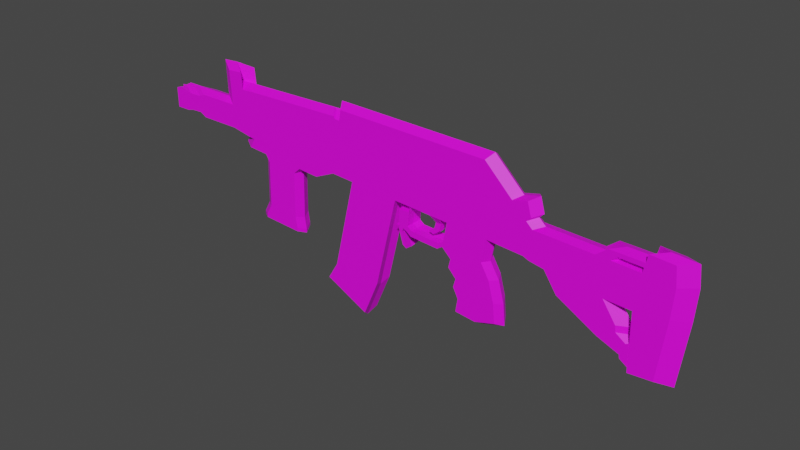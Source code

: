 # Source: beryl.blend  (saved by Blender 2.93.21; exported with 4.5.12 LTS)
import bpy
from mathutils import Matrix  # noqa: F401  (used for matrix-valued properties, if any)

bpy.ops.wm.read_factory_settings(use_empty=True)
scene = bpy.context.scene
scene.name = 'Scene'

# ---- collections
col_collection = bpy.data.collections.new('Collection'); scene.collection.children.link(col_collection)

# ---- images (referenced by path relative to the original .blend; pixels are not part of the script)
import os
ASSET_DIR = os.environ.get("B2B_ASSET_DIR", "")  # directory of the original .blend (textures are referenced by path, not embedded)
HERE = os.path.dirname(os.path.abspath(__file__))  # packed textures are extracted next to this script under _unpacked/

def load_image(name, relpath, width, height, colorspace="sRGB"):
    """Load a texture the original file referenced (path relative to the .blend, or extracted next to this script)."""
    p = next((c for c in (os.path.join(HERE, relpath), os.path.join(ASSET_DIR, relpath)) if relpath and os.path.exists(c)), "")
    if p:
        img = bpy.data.images.load(p, check_existing=True)
        img.name = name
    else:  # same state as the original file: an image datablock whose file is absent (Cycles renders it pink)
        img = bpy.data.images.new(name, width, height)
        img.source = "FILE"
        img.filepath = "//" + (relpath or name)
    img.colorspace_settings.name = colorspace
    return img
img_material_001_base_color = load_image('Material.001 Base Color', 'beryl_texture.png', 1024, 1024, 'sRGB')

# ---- materials (node trees are filled in below, after node groups)
mat_material_001 = bpy.data.materials.new('Material.001')
mat_material_001.use_transparent_shadow = False

# ---- material node trees
mat_material_001.use_nodes = True; mat_material_001.node_tree.nodes.clear()
_N = mat_material_001.node_tree.nodes; _L = mat_material_001.node_tree.links
n0 = _N.new('ShaderNodeBsdfPrincipled'); n0.name = 'Principled BSDF'; n0.location = (10, 300)
n0.distribution = 'GGX'
n0.subsurface_method = 'BURLEY'
n0.inputs[3].default_value = 1.45
n0.inputs[27].default_value = (0.0, 0.0, 0.0, 1.0)
n0.inputs[28].default_value = 1.0
n1 = _N.new('ShaderNodeOutputMaterial'); n1.name = 'Material Output'; n1.location = (300, 300)
n2 = _N.new('ShaderNodeTexImage'); n2.name = 'Image Texture'; n2.location = (-280, 280)
n2.image = img_material_001_base_color
_L.new(n0.outputs[0], n1.inputs[0])
_L.new(n2.outputs[0], n0.inputs[0])
n1.is_active_output = True

# ---- world
world_world = bpy.data.worlds.new('World'); scene.world = world_world
world_world.use_nodes = True; world_world.node_tree.nodes.clear()
_N = world_world.node_tree.nodes; _L = world_world.node_tree.links
n0 = _N.new('ShaderNodeOutputWorld'); n0.name = 'World Output'; n0.location = (300, 300)
n1 = _N.new('ShaderNodeBackground'); n1.name = 'Background'; n1.location = (10, 300)
n1.inputs[0].default_value = (0.05088, 0.05088, 0.05088, 1.0)
_L.new(n1.outputs[0], n0.inputs[0])
n0.is_active_output = True
world_world.color = (0.05088, 0.05088, 0.05088)
world_world.use_sun_shadow = False
world_world.sun_shadow_jitter_overblur = 0.0

# ---- meshes
me_plane = bpy.data.meshes.new('Plane')
me_plane.from_pydata([(-1.601, 0.3338, 5.468e-08), (1.255, 0.1464, 3.77e-08), (-1.603, 0.7699, 4.536e-08), (1.272, 0.4025, 1.206e-08), (-0.6674, 0.2506, 4.928e-08), (-0.6537, 0.7888, 4.707e-08), (-0.5576, 0.2667, 4.972e-08), (-0.591, 0.7645, 4.487e-08), (-0.5754, 0.8596, 5.349e-08), (-0.5402, 0.2657, 4.963e-08), (0.8352, 0.8285, 5.067e-08), (0.8727, 0.1899, 4.164e-08), (-0.6339, 0.7675, 4.638e-08), (-0.5903, 0.2687, 4.99e-08), (0.003267, 0.8468, 5.233e-08), (-0.01232, 0.2395, 4.614e-08), (-0.4464, 0.8567, 5.323e-08), (-0.4639, 0.2663, 4.857e-08), (-0.2081, -0.5912, -2.916e-08), (-0.6597, -0.5644, -2.673e-08), (-0.3502, -0.926, -5.952e-08), (-0.755, -0.724, -4.12e-08), (0.5033, 0.2106, 4.352e-08), (0.4879, 0.8361, 5.136e-08), (0.8335, -0.01848, 2.275e-08), (0.4635, -0.01211, 2.333e-08), (0.9778, -0.5067, -2.686e-08), (0.6078, -0.5402, -2.454e-08), (0.5282, -0.1708, 1.263e-08), (0.9109, -0.1497, 1.086e-08), (0.5795, -0.3259, -5.113e-09), (0.9608, -0.3323, -5.69e-09), (0.6626, 0.8323, 5.102e-08), (0.7939, -0.5604, -2.408e-08), (0.626, -0.4179, -1.345e-08), (0.9681, -0.4071, -1.478e-08), (0.9357, -0.2406, 2.619e-09), (0.6004, -0.248, 3.799e-09), (0.8722, -0.08415, 1.68e-08), (0.5467, -0.09153, 1.798e-08), (0.4724, 0.03811, 2.788e-08), (0.8423, 0.02851, 2.701e-08), (0.414, -0.04508, 2.034e-08), (0.423, 0.005149, 2.489e-08), (0.1489, -0.0286, 2.184e-08), (0.1579, 0.02163, 2.639e-08), (0.1091, 0.001621, 2.457e-08), (0.1181, 0.05185, 2.913e-08), (0.001963, 0.03596, 4.688e-08), (0.1359, 0.229, 4.519e-08), (0.8377, 0.003931, 2.478e-08), (-0.001442, 0.2366, 4.133e-08), (0.1308, 0.1786, 4.061e-08), (0.03248, 0.03442, 4.016e-08), (0.03127, 0.1764, 3.718e-08), (0.07103, 0.02206, 3.214e-08), (0.1244, 0.1148, 3.483e-08), (0.02787, 0.008972, 3.786e-08), (0.06191, -0.01293, 2.897e-08), (0.06907, -0.127, 2.553e-08), (0.1031, -0.1489, 1.664e-08), (0.3299, 0.8396, 5.168e-08), (0.3352, 0.22, 4.437e-08), (0.4354, 0.2144, 4.387e-08), (0.4241, 0.8375, 5.149e-08), (0.3703, 0.1575, 3.871e-08), (0.4175, 0.1549, 3.847e-08), (0.3564, 0.1031, 3.377e-08), (0.4009, 0.08721, 3.233e-08), (0.3001, 0.06018, 2.988e-08), (0.3446, 0.04428, 2.844e-08), (1.09, 0.1753, 4.032e-08), (1.086, 0.583, 2.842e-08), (1.203, 0.1676, 3.962e-08), (1.216, 0.4552, 1.684e-08), (1.22, 0.6157, 3.138e-08), (1.255, 0.4912, 2.01e-08), (2.114, 0.05527, 3.2e-08), (2.155, 0.3696, 9.074e-09), (2.393, 0.08953, 3.254e-08), (2.411, 0.3457, 6.905e-09), (2.19, 0.5252, 2.457e-08), (2.394, 0.5116, 2.195e-08), (2.123, -0.4526, -1.66e-08), (2.328, -0.4364, -1.513e-08), (1.388, 0.1226, 3.81e-08), (1.407, 0.3978, 1.163e-08), (1.88, 0.06562, 3.294e-08), (1.913, 0.3799, 1.001e-08), (1.505, -0.05099, 2.237e-08), (1.997, -0.108, 1.72e-08), (1.859, -0.2517, 4.177e-09), (2.003, -0.1629, 1.222e-08), (2.118, -0.3567, -5.346e-09), (2.116, -0.2105, 7.912e-09), (2.049, -0.3285, -2.788e-09), (2.09, -0.2237, 6.713e-09), (2.119, -0.4044, -9.669e-09), (2.053, -0.36, -5.642e-09), (1.79, 0.3843, 1.041e-08), (2.117, -0.2461, 4.682e-09), (1.961, 0.4237, 1.398e-08), (1.888, 0.4613, 1.739e-08), (2.164, 0.4145, 1.315e-08), (2.174, 0.4541, 1.673e-08), (-1.845, 0.38, 5.524e-08), (-1.847, 0.5939, 5.429e-08), (-1.704, 0.7633, 4.616e-08), (-1.702, 0.3521, 5.495e-08), (-1.861, 0.906, 6.106e-08), (-1.718, 0.9152, 5.993e-08), (-2.223, 0.382, 5.542e-08), (-2.225, 0.5959, 5.447e-08), (-2.282, 0.4158, 5.565e-08), (-2.284, 0.5699, 5.496e-08), (-2.389, 0.4119, 5.529e-08), (-2.391, 0.566, 5.461e-08), (-2.43, 0.3958, 5.536e-08), (-2.431, 0.5604, 5.548e-08), (-2.425, 0.3815, 5.751e-08), (-2.426, 0.5434, 5.471e-08), (-1.652, 0.2486, 4.696e-08), (-0.8036, 0.1907, 4.212e-08), (-1.35, 0.7749, 4.581e-08), (-1.462, 0.234, 4.564e-08), (-0.9541, 0.2072, 4.321e-08), (-0.8863, 0.7841, 4.665e-08), (-1.424, 0.1682, 3.967e-08), (-1.017, 0.1482, 3.787e-08), (-1.433, -0.2468, 2.053e-09), (-1.026, -0.2668, 2.442e-10), (-1.489, -0.3486, -7.168e-09), (-1.01, -0.3711, -9.21e-09), (-1.489, -0.3801, -5.787e-09), (-1.01, -0.4027, -7.829e-09), (-1.493, 0.322, 0.07434), (1.197, 0.1455, 0.07434), (-1.495, 0.7328, 0.07434), (1.213, 0.3868, 0.07434), (-0.6222, 0.2703, 0.07434), (-0.6012, 0.7507, 0.07434), (-0.561, 0.2667, 0.07434), (-0.5422, 0.7278, 0.07434), (-0.5274, 0.8174, 0.07434), (-0.5445, 0.2657, 0.07434), (0.8015, 0.788, 0.07434), (0.8368, 0.1865, 0.07434), (-0.5826, 0.7307, 0.07434), (-0.5917, 0.2685, 0.07434), (0.01768, 0.8053, 0.07434), (0.002989, 0.2332, 0.07434), (-0.4059, 0.8147, 0.07434), (-0.4224, 0.2585, 0.07434), (-0.1815, -0.5493, 0.07434), (-0.6069, -0.5241, 0.07434), (-0.3153, -0.8648, 0.07434), (-0.6966, -0.6744, 0.07434), (0.4887, 0.206, 0.07434), (0.4743, 0.7953, 0.07434), (0.7998, -0.009837, 0.07434), (0.4512, -0.003835, 0.07434), (0.9358, -0.4698, 0.07434), (0.5872, -0.5013, 0.07434), (0.5122, -0.1533, 0.07434), (0.8727, -0.1335, 0.07434), (0.5605, -0.2994, 0.07434), (0.9197, -0.3054, 0.07434), (0.6638, 0.1962, 0.07434), (0.6388, 0.7916, 0.07434), (0.6265, -0.006854, 0.07434), (0.7625, -0.5204, 0.07434), (0.6935, -0.1433, 0.07434), (0.7412, -0.3024, 0.07434), (0.6043, -0.3861, 0.07434), (0.9266, -0.376, 0.07434), (0.7503, -0.396, 0.07434), (0.8961, -0.2191, 0.07434), (0.5802, -0.2261, 0.07434), (0.7172, -0.2225, 0.07434), (0.8363, -0.0717, 0.07434), (0.5296, -0.07865, 0.07434), (0.66, -0.07516, 0.07434), (0.4597, 0.04348, 0.07434), (0.8081, 0.03444, 0.07434), (0.6349, 0.03893, 0.07434), (0.4046, -0.03489, 0.07434), (0.4131, 0.01243, 0.07434), (0.1549, -0.01936, 0.07434), (0.1634, 0.02795, 0.07434), (0.1174, 0.009104, 0.07434), (0.1258, 0.05642, 0.07434), (0.01645, 0.04145, 0.07434), (0.1427, 0.2233, 0.07434), (0.4552, 0.01873, 0.07434), (0.6305, 0.01498, 0.07434), (0.8037, 0.01128, 0.07434), (0.4087, -0.01232, 0.07434), (0.1589, 0.003206, 0.07434), (0.1214, 0.03167, 0.07434), (0.1379, 0.1758, 0.07434), (0.0452, 0.04, 0.07434), (0.04405, 0.1738, 0.07434), (0.08151, 0.02836, 0.07434), (0.1318, 0.1157, 0.07434), (0.08297, 0.1023, 0.07434), (0.04085, 0.01603, 0.07434), (0.07292, -0.0046, 0.07434), (0.07967, -0.1121, 0.07434), (0.1117, -0.1327, 0.07434), (0.3254, 0.7985, 0.07434), (0.3304, 0.2149, 0.07434), (0.4248, 0.2096, 0.07434), (0.4142, 0.7966, 0.07434), (0.3634, 0.156, 0.03827), (0.4079, 0.1535, 0.03827), (0.3503, 0.1047, 0.03827), (0.3923, 0.08973, 0.03827), (0.2973, 0.06427, 0.03827), (0.3393, 0.04929, 0.03827), (1.041, 0.1727, 0.07434), (1.038, 0.5568, 0.07434), (1.148, 0.1655, 0.07434), (1.16, 0.4365, 0.07434), (1.164, 0.5876, 0.07434), (1.197, 0.4704, 0.07434), (2.006, 0.05964, 0.07434), (2.045, 0.3557, 0.07434), (2.269, 0.09192, 0.07434), (2.286, 0.3332, 0.07434), (2.077, 0.5024, 0.07434), (2.27, 0.4896, 0.07434), (2.014, -0.4188, 0.07434), (2.208, -0.4035, 0.07434), (1.322, 0.1231, 0.07434), (1.34, 0.3823, 0.07434), (1.785, 0.0694, 0.07434), (1.817, 0.3655, 0.07434), (1.432, -0.04046, 0.07434), (1.896, -0.09414, 0.07434), (1.766, -0.2295, 0.07434), (1.902, -0.1459, 0.07434), (2.01, -0.3285, 0.07434), (2.008, -0.1907, 0.07434), (1.945, -0.3019, 0.07434), (1.984, -0.2032, 0.07434), (2.011, -0.3734, 0.07434), (1.949, -0.3316, 0.07434), (1.701, 0.3696, 0.07434), (1.672, 0.08248, 0.07434), (1.783, -0.08106, 0.07434), (1.869, -0.1663, 0.07434), (2.009, -0.2243, 0.07434), (1.974, -0.2272, 0.07434), (1.862, 0.4068, 0.07434), (1.793, 0.4422, 0.07434), (2.053, 0.3981, 0.07434), (2.062, 0.4354, 0.07434), (-1.724, 0.3656, 0.07434), (-1.725, 0.5671, 0.07434), (-1.591, 0.7267, 0.07434), (-1.589, 0.3393, 0.07434), (-1.739, 0.8611, 0.07434), (-1.604, 0.8698, 0.07434), (-2.08, 0.3674, 0.07434), (-2.081, 0.5689, 0.07434), (-2.136, 0.3993, 0.07434), (-2.137, 0.5445, 0.07434), (-2.236, 0.3956, 0.07434), (-2.237, 0.5408, 0.07434), (-2.296, 0.3805, 0.07434), (-2.297, 0.5559, 0.07434), (-2.419, 0.3805, 0.07434), (-2.42, 0.5559, 0.07434), (-1.541, 0.2418, 0.07434), (-0.8033, 0.1901, 0.07434), (-1.257, 0.7376, 0.07434), (-1.262, 0.3083, 0.07434), (-1.363, 0.228, 0.07434), (-0.8357, 0.283, 0.07434), (-0.9902, 0.2028, 0.07434), (-0.8203, 0.7463, 0.07434), (-1.327, 0.166, 0.07434), (-1.05, 0.1472, 0.07434), (-1.336, -0.225, 0.07434), (-1.058, -0.2438, 0.07434), (-1.389, -0.3208, 0.07434), (-1.042, -0.342, 0.07434), (-1.389, -0.3505, 0.07434), (-1.042, -0.3718, 0.07434)], [], [(38, 24, 159, 179), (75, 72, 220, 223), (34, 27, 162, 173), (74, 76, 224, 222), (33, 26, 161, 170), (104, 102, 254, 256), (55, 46, 189, 202), (76, 75, 223, 224), (41, 11, 146, 183), (101, 103, 255, 253), (49, 52, 199, 192), (103, 104, 256, 255), (134, 132, 286, 288), (3, 74, 222, 138), (102, 99, 247, 254), (46, 44, 187, 189), (131, 133, 287, 285), (71, 73, 221, 219), (88, 101, 253, 236), (45, 47, 190, 188), (133, 134, 288, 287), (32, 23, 158, 168), (132, 130, 284, 286), (63, 22, 157, 211), (44, 42, 185, 187), (129, 131, 285, 283), (11, 71, 219, 146), (20, 18, 153, 155), (43, 45, 188, 186), (70, 68, 216, 218), (19, 21, 156, 154), (54, 52, 49, 51), (53, 54, 51, 48), (130, 128, 282, 284), (67, 69, 217, 215), (21, 20, 155, 156), (42, 25, 160, 185), (127, 129, 283, 281), (69, 70, 218, 217), (18, 15, 150, 153), (40, 43, 186, 182), (68, 66, 214, 216), (17, 19, 154, 152), (128, 125, 279, 282), (65, 67, 215, 213), (93, 100, 251, 241), (124, 127, 281, 277), (66, 63, 211, 214), (9, 17, 152, 144), (62, 65, 213, 210), (14, 16, 151, 149), (50, 41, 183, 195), (22, 40, 182, 157), (5, 126, 280, 140), (97, 93, 241, 245), (23, 64, 212, 158), (61, 14, 149, 209), (95, 98, 246, 243), (98, 97, 245, 246), (4, 13, 148, 139), (25, 39, 180, 160), (15, 62, 210, 150), (7, 12, 147, 142), (94, 96, 244, 242), (29, 38, 179, 164), (121, 124, 277, 273), (64, 61, 209, 212), (91, 95, 243, 239), (60, 58, 206, 208), (96, 92, 240, 244), (126, 123, 275, 280), (57, 59, 207, 205), (72, 10, 145, 220), (122, 4, 139, 274), (59, 60, 208, 207), (100, 94, 242, 251), (28, 37, 177, 163), (0, 121, 273, 135), (58, 55, 202, 206), (8, 7, 142, 143), (92, 90, 238, 240), (31, 36, 176, 166), (125, 122, 274, 279), (53, 57, 205, 200), (73, 1, 136, 221), (89, 91, 239, 237), (119, 117, 269, 271), (141, 144, 143, 142), (278, 139, 140, 280), (148, 141, 142, 147), (167, 146, 145, 168), (221, 136, 138, 222), (139, 148, 147, 140), (152, 150, 149, 151), (144, 152, 151, 143), (150, 152, 154, 153), (153, 154, 156, 155), (211, 157, 158, 212), (194, 193, 160, 169), (175, 173, 162, 170), (181, 180, 163, 171), (178, 177, 165, 172), (176, 178, 172, 166), (179, 181, 171, 164), (174, 175, 170, 161), (195, 194, 169, 159), (157, 167, 168, 158), (166, 172, 175, 174), (172, 165, 173, 175), (164, 171, 178, 176), (171, 163, 177, 178), (159, 169, 181, 179), (169, 160, 180, 181), (146, 167, 184, 183), (167, 157, 182, 184), (193, 182, 186, 196), (196, 186, 188, 197), (197, 188, 190, 198), (187, 197, 198, 189), (185, 196, 197, 187), (160, 193, 196, 185), (183, 184, 194, 195), (184, 182, 193, 194), (202, 204, 201, 200), (204, 203, 199, 201), (198, 190, 203, 204), (189, 198, 204, 202), (202, 200, 205, 206), (206, 205, 207, 208), (150, 210, 209, 149), (210, 211, 212, 209), (211, 210, 213, 214), (214, 213, 215, 216), (216, 215, 217, 218), (146, 219, 220, 145), (219, 221, 222, 220), (220, 222, 224, 223), (236, 235, 225, 226), (226, 225, 227, 228), (226, 228, 230, 229), (227, 225, 231, 232), (138, 136, 233, 234), (247, 248, 235, 236), (248, 233, 237, 249), (249, 237, 239, 250), (252, 243, 241, 251), (250, 239, 243, 252), (241, 243, 246, 245), (240, 250, 252, 244), (244, 252, 251, 242), (238, 249, 250, 240), (235, 248, 249, 238), (234, 233, 248, 247), (247, 236, 253, 254), (254, 253, 255, 256), (260, 259, 258, 257), (135, 137, 259, 260), (258, 259, 262, 261), (257, 258, 264, 263), (263, 264, 266, 265), (265, 266, 268, 267), (267, 268, 270, 269), (269, 270, 272, 271), (276, 135, 273, 277), (278, 276, 277, 279), (135, 276, 275, 137), (139, 278, 279, 274), (276, 278, 280, 275), (279, 277, 281, 282), (282, 281, 283, 284), (284, 283, 285, 286), (286, 285, 287, 288), (24, 50, 195, 159), (108, 0, 135, 260), (39, 28, 163, 180), (87, 77, 225, 235), (2, 107, 259, 137), (36, 29, 164, 176), (86, 3, 138, 234), (105, 108, 260, 257), (79, 80, 228, 227), (37, 30, 165, 177), (110, 109, 261, 262), (35, 31, 166, 174), (107, 110, 262, 259), (82, 81, 229, 230), (109, 106, 258, 261), (80, 82, 230, 228), (10, 32, 168, 145), (81, 78, 226, 229), (106, 112, 264, 258), (83, 84, 232, 231), (111, 105, 257, 263), (27, 33, 170, 162), (77, 83, 231, 225), (84, 79, 227, 232), (56, 52, 199, 203), (112, 114, 266, 264), (1, 85, 233, 136), (53, 48, 191, 200), (113, 111, 263, 265), (99, 86, 234, 247), (16, 8, 143, 151), (54, 53, 200, 201), (114, 116, 268, 266), (123, 2, 137, 275), (52, 54, 201, 199), (115, 113, 265, 267), (78, 88, 236, 226), (12, 5, 140, 147), (47, 56, 203, 190), (116, 118, 270, 268), (30, 34, 173, 165), (117, 115, 267, 269), (26, 35, 174, 161), (85, 89, 237, 233), (13, 6, 141, 148), (120, 119, 271, 272), (90, 87, 235, 238), (6, 9, 144, 141), (118, 120, 272, 270)])
_uv = me_plane.uv_layers.new(name='UVMap')
_uv.uv.foreach_set('vector', [0.999, 0.4454, 0.9687, 0.4454, 0.9687, 0.4752, 0.999, 0.4752, 0.999, 0.4434, 0.999, 0.382, 0.9687, 0.382, 0.9687, 0.4434, 0.6442, 0.253, 0.6442, 0.1915, 0.6139, 0.1915, 0.6139, 0.253, 0.9345, 0.9673, 0.9345, 0.9534, 0.9042, 0.9534, 0.9042, 0.9673, 0.6119, 0.253, 0.6119, 0.1915, 0.5816, 0.1915, 0.5816, 0.253, 0.9667, 0.7609, 0.9667, 0.6359, 0.9042, 0.6359, 0.9042, 0.7609, 0.5474, 0.1915, 0.5333, 0.1915, 0.5333, 0.2212, 0.5474, 0.2212, 0.5796, 0.06249, 0.5796, 0.001001, 0.5494, 0.001001, 0.5494, 0.06249, 0.5474, 0.06249, 0.5474, 0.001001, 0.5171, 0.001001, 0.5171, 0.06249, 0.7087, 0.8899, 0.6462, 0.8899, 0.6462, 0.9514, 0.7087, 0.9514, 0.5313, 0.1915, 0.5171, 0.1915, 0.5171, 0.2212, 0.5313, 0.2212, 0.3538, 0.6994, 0.3397, 0.6994, 0.3397, 0.7609, 0.3538, 0.7609, 0.5796, 0.1915, 0.5655, 0.1915, 0.5655, 0.2212, 0.5796, 0.2212, 0.3216, 0.5407, 0.2913, 0.5407, 0.2913, 0.5704, 0.3216, 0.5704, 0.999, 0.5089, 0.9365, 0.5089, 0.9365, 0.5704, 0.999, 0.5704, 0.5635, 0.1915, 0.5494, 0.1915, 0.5494, 0.2212, 0.5635, 0.2212, 0.3377, 0.6994, 0.3236, 0.6994, 0.3236, 0.7609, 0.3377, 0.7609, 0.6442, 0.06249, 0.6442, 0.001001, 0.6139, 0.001001, 0.6139, 0.06249, 0.6119, 0.001001, 0.5816, 0.001001, 0.5816, 0.06249, 0.6119, 0.06249, 0.5474, 0.2232, 0.5333, 0.2232, 0.5333, 0.253, 0.5474, 0.253, 0.5171, 0.9831, 0.6442, 0.9831, 0.6442, 0.9534, 0.5171, 0.9534, 0.5796, 0.126, 0.5796, 0.06449, 0.5494, 0.06449, 0.5494, 0.126, 0.2893, 0.5407, 0.2591, 0.5407, 0.2591, 0.5704, 0.2893, 0.5704, 0.3216, 0.5089, 0.2913, 0.5089, 0.2913, 0.5387, 0.3216, 0.5387, 0.9667, 0.8879, 0.9667, 0.7629, 0.9365, 0.7629, 0.9365, 0.8879, 0.999, 0.5724, 0.9365, 0.5724, 0.9365, 0.6339, 0.999, 0.6339, 0.5474, 0.126, 0.5474, 0.06449, 0.5171, 0.06449, 0.5171, 0.126, 0.7752, 0.9831, 0.9022, 0.9831, 0.9022, 0.9534, 0.7752, 0.9534, 0.999, 0.38, 0.999, 0.255, 0.9687, 0.255, 0.9687, 0.38, 0.5313, 0.253, 0.5313, 0.2232, 0.5171, 0.2232, 0.5171, 0.253, 0.6442, 0.126, 0.6442, 0.06449, 0.6139, 0.06449, 0.6139, 0.126, 0.6119, 0.126, 0.6119, 0.06449, 0.5816, 0.06449, 0.5816, 0.126, 0.3861, 0.7609, 0.3861, 0.6994, 0.372, 0.6994, 0.372, 0.7609, 0.6462, 0.9831, 0.7732, 0.9831, 0.7732, 0.9534, 0.6462, 0.9534, 0.5796, 0.253, 0.5796, 0.2232, 0.5655, 0.2232, 0.5655, 0.253, 0.8377, 0.6339, 0.8377, 0.382, 0.8075, 0.382, 0.8075, 0.6339, 0.2893, 0.5089, 0.2591, 0.5089, 0.2591, 0.5387, 0.2893, 0.5387, 0.6462, 0.8244, 0.7732, 0.8244, 0.7732, 0.7629, 0.6462, 0.7629, 0.9829, 0.7629, 0.9687, 0.7629, 0.9687, 0.7768, 0.9829, 0.7768, 0.87, 0.253, 0.87, 0.001001, 0.8397, 0.001001, 0.8397, 0.253, 0.3861, 0.5407, 0.3558, 0.5407, 0.3558, 0.5704, 0.3861, 0.5704, 0.5635, 0.253, 0.5635, 0.2232, 0.5494, 0.2232, 0.5494, 0.253, 0.2591, 0.8879, 0.5151, 0.8879, 0.5151, 0.8581, 0.2591, 0.8581, 0.3538, 0.5407, 0.3236, 0.5407, 0.3236, 0.5704, 0.3538, 0.5704, 0.6119, 0.1577, 0.6119, 0.128, 0.5978, 0.128, 0.5978, 0.1577, 0.06352, 0.5089, 0.03326, 0.5089, 0.03326, 0.5704, 0.06352, 0.5704, 0.03126, 0.5089, 0.001001, 0.5089, 0.001001, 0.5704, 0.03126, 0.5704, 0.3861, 0.5089, 0.3558, 0.5089, 0.3558, 0.5387, 0.3861, 0.5387, 0.3538, 0.5089, 0.3236, 0.5089, 0.3236, 0.5387, 0.3538, 0.5387, 0.3216, 0.6042, 0.2913, 0.6042, 0.2913, 0.6339, 0.3216, 0.6339, 0.9345, 0.6339, 0.9345, 0.382, 0.9042, 0.382, 0.9042, 0.6339, 0.5958, 0.128, 0.5816, 0.128, 0.5816, 0.1577, 0.5958, 0.1577, 0.128, 0.5704, 0.128, 0.5089, 0.09778, 0.5089, 0.09778, 0.5704, 0.7107, 0.9196, 0.8377, 0.9196, 0.8377, 0.8899, 0.7107, 0.8899, 0.37, 0.6994, 0.3558, 0.6994, 0.3558, 0.7609, 0.37, 0.7609, 0.2893, 0.6042, 0.2591, 0.6042, 0.2591, 0.6339, 0.2893, 0.6339, 0.9667, 0.126, 0.9667, 0.001001, 0.9365, 0.001001, 0.9365, 0.126, 0.2893, 0.6994, 0.2752, 0.6994, 0.2752, 0.7609, 0.2893, 0.7609, 0.09577, 0.5089, 0.06552, 0.5089, 0.06552, 0.5704, 0.09577, 0.5704, 0.3216, 0.5724, 0.2913, 0.5724, 0.2913, 0.6022, 0.3216, 0.6022, 0.06352, 0.6339, 0.06352, 0.5724, 0.03326, 0.5724, 0.03326, 0.6339, 0.7107, 0.9514, 0.8377, 0.9514, 0.8377, 0.9216, 0.7107, 0.9216, 0.6442, 0.128, 0.63, 0.128, 0.63, 0.1577, 0.6442, 0.1577, 0.2732, 0.6994, 0.2591, 0.6994, 0.2591, 0.7609, 0.2732, 0.7609, 0.2893, 0.5724, 0.2591, 0.5724, 0.2591, 0.6022, 0.2893, 0.6022, 0.128, 0.8264, 0.06552, 0.8264, 0.06552, 0.8879, 0.128, 0.8879, 0.3861, 0.6042, 0.3558, 0.6042, 0.3558, 0.6339, 0.3861, 0.6339, 0.06352, 0.8264, 0.001001, 0.8264, 0.001001, 0.8879, 0.06352, 0.8879, 0.03126, 0.6339, 0.03126, 0.5724, 0.001001, 0.5724, 0.001001, 0.6339, 0.128, 0.5724, 0.09778, 0.5724, 0.09778, 0.6339, 0.128, 0.6339, 0.7087, 0.253, 0.7087, 0.001001, 0.6462, 0.001001, 0.6462, 0.253, 0.09577, 0.6339, 0.09577, 0.5724, 0.06552, 0.5724, 0.06552, 0.6339, 0.8397, 0.9196, 0.9667, 0.9196, 0.9667, 0.8899, 0.8397, 0.8899, 0.4506, 0.4434, 0.4506, 0.382, 0.4204, 0.382, 0.4204, 0.4434, 0.628, 0.128, 0.6139, 0.128, 0.6139, 0.1577, 0.628, 0.1577, 0.3216, 0.6994, 0.3075, 0.6994, 0.3075, 0.7609, 0.3216, 0.7609, 0.3538, 0.6042, 0.3236, 0.6042, 0.3236, 0.6339, 0.3538, 0.6339, 0.4184, 0.382, 0.3881, 0.382, 0.3881, 0.4434, 0.4184, 0.4434, 0.6119, 0.1597, 0.5978, 0.1597, 0.5978, 0.1895, 0.6119, 0.1895, 0.3861, 0.5724, 0.3558, 0.5724, 0.3558, 0.6022, 0.3861, 0.6022, 0.3055, 0.6994, 0.2913, 0.6994, 0.2913, 0.7609, 0.3055, 0.7609, 0.3538, 0.5724, 0.3236, 0.5724, 0.3236, 0.6022, 0.3538, 0.6022, 0.5151, 0.4434, 0.5151, 0.382, 0.4849, 0.382, 0.4849, 0.4434, 0.5958, 0.1597, 0.5816, 0.1597, 0.5816, 0.1895, 0.5958, 0.1895, 0.6442, 0.1597, 0.63, 0.1597, 0.63, 0.1895, 0.6442, 0.1895, 0.9022, 0.5069, 0.9022, 0.382, 0.8397, 0.382, 0.8397, 0.5069, 0.4829, 0.382, 0.4526, 0.382, 0.4526, 0.4434, 0.4829, 0.4434, 0.2571, 0.9673, 0.2571, 0.9534, 0.001001, 0.9534, 0.001001, 0.9673, 0.7732, 0.001001, 0.7107, 0.001001, 0.7107, 0.253, 0.7732, 0.253, 0.5151, 0.9673, 0.5151, 0.9534, 0.2591, 0.9534, 0.2591, 0.9673, 0.7732, 0.255, 0.7107, 0.255, 0.7107, 0.5069, 0.7732, 0.5069, 0.9667, 0.9514, 0.9667, 0.9216, 0.8397, 0.9216, 0.8397, 0.9514, 0.9829, 0.001001, 0.9687, 0.001001, 0.9687, 0.253, 0.9829, 0.253, 0.2571, 0.38, 0.2571, 0.255, 0.001001, 0.255, 0.001001, 0.38, 0.8377, 0.001001, 0.7752, 0.001001, 0.7752, 0.253, 0.8377, 0.253, 0.2571, 0.5069, 0.2571, 0.382, 0.001001, 0.382, 0.001001, 0.5069, 0.9022, 0.255, 0.7752, 0.255, 0.7752, 0.38, 0.9022, 0.38, 0.8055, 0.382, 0.7752, 0.382, 0.7752, 0.6339, 0.8055, 0.6339, 0.3538, 0.6974, 0.3538, 0.6359, 0.3397, 0.6359, 0.3397, 0.6974, 0.128, 0.7629, 0.06552, 0.7629, 0.06552, 0.8244, 0.128, 0.8244, 0.4506, 0.5069, 0.4506, 0.4454, 0.4204, 0.4454, 0.4204, 0.5069, 0.4184, 0.5069, 0.4184, 0.4454, 0.3881, 0.4454, 0.3881, 0.5069, 0.5151, 0.5069, 0.5151, 0.4454, 0.4849, 0.4454, 0.4849, 0.5069, 0.4829, 0.5069, 0.4829, 0.4454, 0.4526, 0.4454, 0.4526, 0.5069, 0.06352, 0.7629, 0.001001, 0.7629, 0.001001, 0.8244, 0.06352, 0.8244, 0.3377, 0.6974, 0.3377, 0.6359, 0.3236, 0.6359, 0.3236, 0.6974, 0.6442, 0.8244, 0.6442, 0.7629, 0.3881, 0.7629, 0.3881, 0.8244, 0.4506, 0.3165, 0.4506, 0.255, 0.4204, 0.255, 0.4204, 0.3165, 0.4184, 0.3165, 0.4184, 0.255, 0.3881, 0.255, 0.3881, 0.3165, 0.5151, 0.3165, 0.5151, 0.255, 0.4849, 0.255, 0.4849, 0.3165, 0.4829, 0.3165, 0.4829, 0.255, 0.4526, 0.255, 0.4526, 0.3165, 0.4506, 0.38, 0.4506, 0.3185, 0.4204, 0.3185, 0.4204, 0.38, 0.4184, 0.38, 0.4184, 0.3185, 0.3881, 0.3185, 0.3881, 0.38, 0.7732, 0.6994, 0.7107, 0.6994, 0.7107, 0.7609, 0.7732, 0.7609, 0.7087, 0.6994, 0.6462, 0.6994, 0.6462, 0.7609, 0.7087, 0.7609, 0.628, 0.1597, 0.6139, 0.1597, 0.6139, 0.1895, 0.628, 0.1895, 0.9829, 0.6359, 0.9687, 0.6359, 0.9687, 0.7609, 0.9829, 0.7609, 0.999, 0.4931, 0.9849, 0.4931, 0.9849, 0.5069, 0.999, 0.5069, 0.9829, 0.4931, 0.9687, 0.4931, 0.9687, 0.5069, 0.9829, 0.5069, 0.3861, 0.9831, 0.3861, 0.9693, 0.2591, 0.9693, 0.2591, 0.9831, 0.5474, 0.128, 0.5333, 0.128, 0.5333, 0.1577, 0.5474, 0.1577, 0.3861, 0.6974, 0.3861, 0.6359, 0.372, 0.6359, 0.372, 0.6974, 0.37, 0.6974, 0.37, 0.6359, 0.3558, 0.6359, 0.3558, 0.6974, 0.1925, 0.5407, 0.1623, 0.5407, 0.1623, 0.5704, 0.1925, 0.5704, 0.1603, 0.5407, 0.13, 0.5407, 0.13, 0.5704, 0.1603, 0.5704, 0.5313, 0.128, 0.5171, 0.128, 0.5171, 0.1577, 0.5313, 0.1577, 0.5796, 0.128, 0.5655, 0.128, 0.5655, 0.1577, 0.5796, 0.1577, 0.999, 0.4772, 0.9849, 0.4772, 0.9849, 0.4911, 0.999, 0.4911, 0.2893, 0.6359, 0.2752, 0.6359, 0.2752, 0.6974, 0.2893, 0.6974, 0.2571, 0.001001, 0.13, 0.001001, 0.13, 0.253, 0.2571, 0.253, 0.5151, 0.8561, 0.5151, 0.8264, 0.2591, 0.8264, 0.2591, 0.8561, 0.1925, 0.5089, 0.1623, 0.5089, 0.1623, 0.5387, 0.1925, 0.5387, 0.5635, 0.128, 0.5494, 0.128, 0.5494, 0.1577, 0.5635, 0.1577, 0.5474, 0.1597, 0.5333, 0.1597, 0.5333, 0.1895, 0.5474, 0.1895, 0.3861, 0.001001, 0.2591, 0.001001, 0.2591, 0.253, 0.3861, 0.253, 0.6442, 0.8879, 0.6442, 0.8264, 0.5171, 0.8264, 0.5171, 0.8879, 0.5151, 0.38, 0.5151, 0.3185, 0.4849, 0.3185, 0.4849, 0.38, 0.7732, 0.5089, 0.6462, 0.5089, 0.6462, 0.6339, 0.7732, 0.6339, 0.5151, 0.6359, 0.3881, 0.6359, 0.3881, 0.7609, 0.5151, 0.7609, 0.7732, 0.6359, 0.7107, 0.6359, 0.7107, 0.6974, 0.7732, 0.6974, 0.128, 0.001001, 0.001001, 0.001001, 0.001001, 0.253, 0.128, 0.253, 0.7752, 0.8244, 0.9022, 0.8244, 0.9022, 0.7629, 0.7752, 0.7629, 0.9022, 0.6339, 0.9022, 0.5089, 0.8397, 0.5089, 0.8397, 0.6339, 0.7752, 0.8879, 0.9022, 0.8879, 0.9022, 0.8264, 0.7752, 0.8264, 0.2571, 0.6359, 0.13, 0.6359, 0.13, 0.7609, 0.2571, 0.7609, 0.5313, 0.1895, 0.5313, 0.1597, 0.5171, 0.1597, 0.5171, 0.1895, 0.4829, 0.3185, 0.4526, 0.3185, 0.4526, 0.38, 0.4829, 0.38, 0.5796, 0.1895, 0.5796, 0.1597, 0.5655, 0.1597, 0.5655, 0.1895, 0.2732, 0.6359, 0.2591, 0.6359, 0.2591, 0.6974, 0.2732, 0.6974, 0.9829, 0.4772, 0.9687, 0.4772, 0.9687, 0.4911, 0.9829, 0.4911, 0.1603, 0.5089, 0.13, 0.5089, 0.13, 0.5387, 0.1603, 0.5387, 0.7087, 0.6359, 0.6462, 0.6359, 0.6462, 0.6974, 0.7087, 0.6974, 0.128, 0.6359, 0.001001, 0.6359, 0.001001, 0.7609, 0.128, 0.7609, 0.2571, 0.5407, 0.2268, 0.5407, 0.2268, 0.5704, 0.2571, 0.5704, 0.9667, 0.382, 0.9365, 0.382, 0.9365, 0.5069, 0.9667, 0.5069, 0.13, 0.9514, 0.2571, 0.9514, 0.2571, 0.8899, 0.13, 0.8899, 0.9667, 0.253, 0.9667, 0.128, 0.9365, 0.128, 0.9365, 0.253, 0.3861, 0.9514, 0.3861, 0.8899, 0.2591, 0.8899, 0.2591, 0.9514, 0.9345, 0.128, 0.872, 0.128, 0.872, 0.253, 0.9345, 0.253, 0.3216, 0.4434, 0.3216, 0.382, 0.2913, 0.382, 0.2913, 0.4434, 0.2893, 0.4434, 0.2893, 0.382, 0.2591, 0.382, 0.2591, 0.4434, 0.3861, 0.4434, 0.3861, 0.382, 0.3558, 0.382, 0.3558, 0.4434, 0.6442, 0.6994, 0.5816, 0.6994, 0.5816, 0.7609, 0.6442, 0.7609, 0.5796, 0.6994, 0.5171, 0.6994, 0.5171, 0.7609, 0.5796, 0.7609, 0.3881, 0.9514, 0.5151, 0.9514, 0.5151, 0.8899, 0.3881, 0.8899, 0.7087, 0.382, 0.5816, 0.382, 0.5816, 0.5069, 0.7087, 0.5069, 0.6442, 0.6359, 0.5816, 0.6359, 0.5816, 0.6974, 0.6442, 0.6974, 0.5151, 0.001001, 0.3881, 0.001001, 0.3881, 0.253, 0.5151, 0.253, 0.001001, 0.999, 0.128, 0.999, 0.128, 0.9693, 0.001001, 0.9693, 0.6442, 0.5089, 0.5171, 0.5089, 0.5171, 0.6339, 0.6442, 0.6339, 0.9345, 0.8879, 0.9345, 0.7629, 0.9042, 0.7629, 0.9042, 0.8879, 0.13, 0.9831, 0.2571, 0.9831, 0.2571, 0.9693, 0.13, 0.9693, 0.5635, 0.1597, 0.5494, 0.1597, 0.5494, 0.1895, 0.5635, 0.1895, 0.3538, 0.382, 0.3236, 0.382, 0.3236, 0.4434, 0.3538, 0.4434, 0.2248, 0.5407, 0.1945, 0.5407, 0.1945, 0.5704, 0.2248, 0.5704, 0.9667, 0.38, 0.9667, 0.255, 0.9042, 0.255, 0.9042, 0.38, 0.3216, 0.4454, 0.2913, 0.4454, 0.2913, 0.5069, 0.3216, 0.5069, 0.2571, 0.5089, 0.2268, 0.5089, 0.2268, 0.5387, 0.2571, 0.5387, 0.2893, 0.5069, 0.2893, 0.4454, 0.2591, 0.4454, 0.2591, 0.5069, 0.5796, 0.6359, 0.5171, 0.6359, 0.5171, 0.6974, 0.5796, 0.6974, 0.5171, 0.9514, 0.6442, 0.9514, 0.6442, 0.8899, 0.5171, 0.8899, 0.2248, 0.5089, 0.1945, 0.5089, 0.1945, 0.5387, 0.2248, 0.5387, 0.7087, 0.3185, 0.6462, 0.3185, 0.6462, 0.38, 0.7087, 0.38, 0.1925, 0.6042, 0.1623, 0.6042, 0.1623, 0.6339, 0.1925, 0.6339, 0.6442, 0.3185, 0.5816, 0.3185, 0.5816, 0.38, 0.6442, 0.38, 0.7087, 0.255, 0.6462, 0.255, 0.6462, 0.3165, 0.7087, 0.3165, 0.9345, 0.126, 0.9345, 0.001001, 0.872, 0.001001, 0.872, 0.126, 0.6442, 0.255, 0.5816, 0.255, 0.5816, 0.3165, 0.6442, 0.3165, 0.3861, 0.5069, 0.3861, 0.4454, 0.3558, 0.4454, 0.3558, 0.5069, 0.5151, 0.5724, 0.4526, 0.5724, 0.4526, 0.6339, 0.5151, 0.6339, 0.001001, 0.9514, 0.128, 0.9514, 0.128, 0.8899, 0.001001, 0.8899, 0.4506, 0.5724, 0.3881, 0.5724, 0.3881, 0.6339, 0.4506, 0.6339, 0.9022, 0.7609, 0.9022, 0.6359, 0.8397, 0.6359, 0.8397, 0.7609, 0.3538, 0.5069, 0.3538, 0.4454, 0.3236, 0.4454, 0.3236, 0.5069, 0.13, 0.8244, 0.3861, 0.8244, 0.3861, 0.7629, 0.13, 0.7629, 0.5796, 0.5069, 0.5796, 0.255, 0.5171, 0.255, 0.5171, 0.5069, 0.1603, 0.6042, 0.13, 0.6042, 0.13, 0.6339, 0.1603, 0.6339, 0.3216, 0.255, 0.2913, 0.255, 0.2913, 0.3165, 0.3216, 0.3165, 0.2893, 0.3165, 0.2893, 0.255, 0.2591, 0.255, 0.2591, 0.3165, 0.2248, 0.5724, 0.2107, 0.5724, 0.2107, 0.6022, 0.2248, 0.6022, 0.3861, 0.255, 0.3558, 0.255, 0.3558, 0.3165, 0.3861, 0.3165, 0.6462, 0.8879, 0.7732, 0.8879, 0.7732, 0.8264, 0.6462, 0.8264, 0.3538, 0.3165, 0.3538, 0.255, 0.3236, 0.255, 0.3236, 0.3165, 0.3216, 0.38, 0.3216, 0.3185, 0.2913, 0.3185, 0.2913, 0.38, 0.2893, 0.3185, 0.2591, 0.3185, 0.2591, 0.38, 0.2893, 0.38, 0.8377, 0.7609, 0.8377, 0.6359, 0.7752, 0.6359, 0.7752, 0.7609, 0.1925, 0.5724, 0.1623, 0.5724, 0.1623, 0.6022, 0.1925, 0.6022, 0.3861, 0.3185, 0.3558, 0.3185, 0.3558, 0.38, 0.3861, 0.38, 0.13, 0.8879, 0.2571, 0.8879, 0.2571, 0.8264, 0.13, 0.8264, 0.2087, 0.5724, 0.1945, 0.5724, 0.1945, 0.6022, 0.2087, 0.6022, 0.1603, 0.5724, 0.13, 0.5724, 0.13, 0.6022, 0.1603, 0.6022, 0.3216, 0.6359, 0.3075, 0.6359, 0.3075, 0.6974, 0.3216, 0.6974, 0.2571, 0.6042, 0.2268, 0.6042, 0.2268, 0.6339, 0.2571, 0.6339, 0.3055, 0.6359, 0.2913, 0.6359, 0.2913, 0.6974, 0.3055, 0.6974, 0.2248, 0.6042, 0.1945, 0.6042, 0.1945, 0.6339, 0.2248, 0.6339, 0.3538, 0.38, 0.3538, 0.3185, 0.3236, 0.3185, 0.3236, 0.38, 0.2571, 0.5724, 0.2429, 0.5724, 0.2429, 0.6022, 0.2571, 0.6022, 0.4506, 0.5704, 0.4506, 0.5089, 0.4204, 0.5089, 0.4204, 0.5704, 0.5151, 0.5089, 0.4526, 0.5089, 0.4526, 0.5704, 0.5151, 0.5704, 0.2409, 0.5724, 0.2268, 0.5724, 0.2268, 0.6022, 0.2409, 0.6022, 0.4184, 0.5089, 0.3881, 0.5089, 0.3881, 0.5704, 0.4184, 0.5704])
me_plane.materials.append(mat_material_001)
me_plane.use_remesh_fix_poles = True
me_plane.use_remesh_preserve_attributes = False
me_plane.update()

# ---- objects
ob_plane = bpy.data.objects.new('Plane', me_plane)

# ---- transforms, parenting, visibility, modifiers, constraints
ob_plane.location = (0.0, 0.0, 0.0)
ob_plane.rotation_euler = (1.571, -0.0, 0.0)
_m = ob_plane.modifiers.new('Mirror', 'MIRROR')
_m.use_axis = (False, False, True)

# ---- collection membership
col_collection.objects.link(ob_plane)

# ---- scene / render settings (as saved in the file)
scene.frame_start = 1; scene.frame_end = 250; scene.frame_set(2)
scene.render.engine = 'BLENDER_EEVEE_NEXT'
scene.cycles.use_denoising = False
scene.cycles.samples = 128
scene.cycles.sampling_pattern = 'TABULATED_SOBOL'
scene.cycles.use_adaptive_sampling = False
scene.cycles.use_light_tree = False
scene.view_settings.view_transform = 'Filmic'
bpy.context.view_layer.update()

# ---- added for rendering (the .blend has no active camera and no usable light): camera, sun
cam_auto = bpy.data.cameras.new('AutoCamera')
cam_auto.lens = 50.0
cam_auto.sensor_width = 36.0
cam_auto.clip_end = 1000.0
ob_auto_camera = bpy.data.objects.new('AutoCamera', cam_auto)
scene.collection.objects.link(ob_auto_camera)
ob_auto_camera.location = (4.78482, -5.75393, 3.83054)
ob_auto_camera.rotation_euler = (1.09748, -7.21219e-08, 0.694738)
scene.camera = ob_auto_camera
light_auto_sun = bpy.data.lights.new('AutoSun', 'SUN')
light_auto_sun.energy = 3.0
light_auto_sun.angle = 0.0523599
ob_auto_sun = bpy.data.objects.new('AutoSun', light_auto_sun)
scene.collection.objects.link(ob_auto_sun)
ob_auto_sun.rotation_euler = (0.872665, 0.174533, 0.523599)
bpy.context.view_layer.update()
